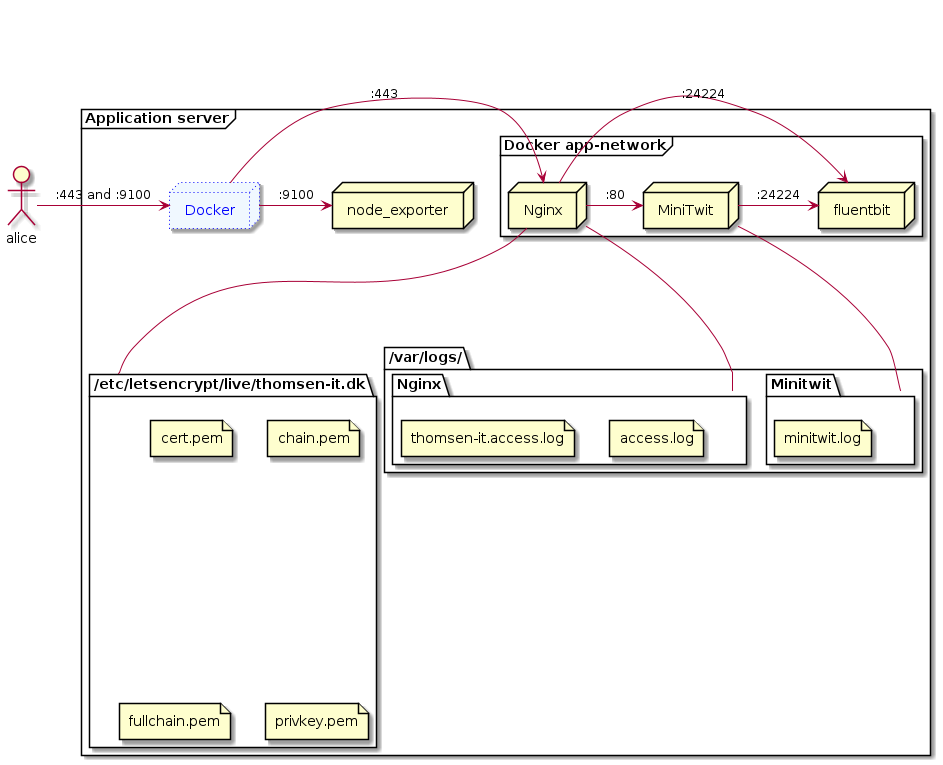

The diagram above was rendered by PlantUML. Its source (embedded in the PNG):
@startuml deployment
actor alice as a
frame "Application server" {

  node node_exporter

  node Docker #aliceblue;line:blue;line.dotted;text:blue

  frame "Docker app-network" {
    node Nginx
    node fluentbit 
    node MiniTwit
  }

  folder "/etc/letsencrypt/live/thomsen-it.dk" as certs {
    file "cert.pem"
    file "chain.pem"
    file "fullchain.pem"
    file "privkey.pem"
  }

  folder "/var/logs/" as logs {
    folder "Nginx" as NginxLog {
      file "access.log"
      file "thomsen-it.access.log"
    }
    folder "Minitwit" as miniTwitLogs {
      file "minitwit.log" 
    }
  }

a -> Docker : ":443 and :9100"

Docker-> Nginx : ":443"
Docker-> node_exporter : ":9100"
Nginx -> MiniTwit: ":80"

MiniTwit -> fluentbit: ":24224"
Nginx -> fluentbit: ":24224"

Nginx -- certs
Nginx -- NginxLog
MiniTwit -- miniTwitLogs
}
@enduml